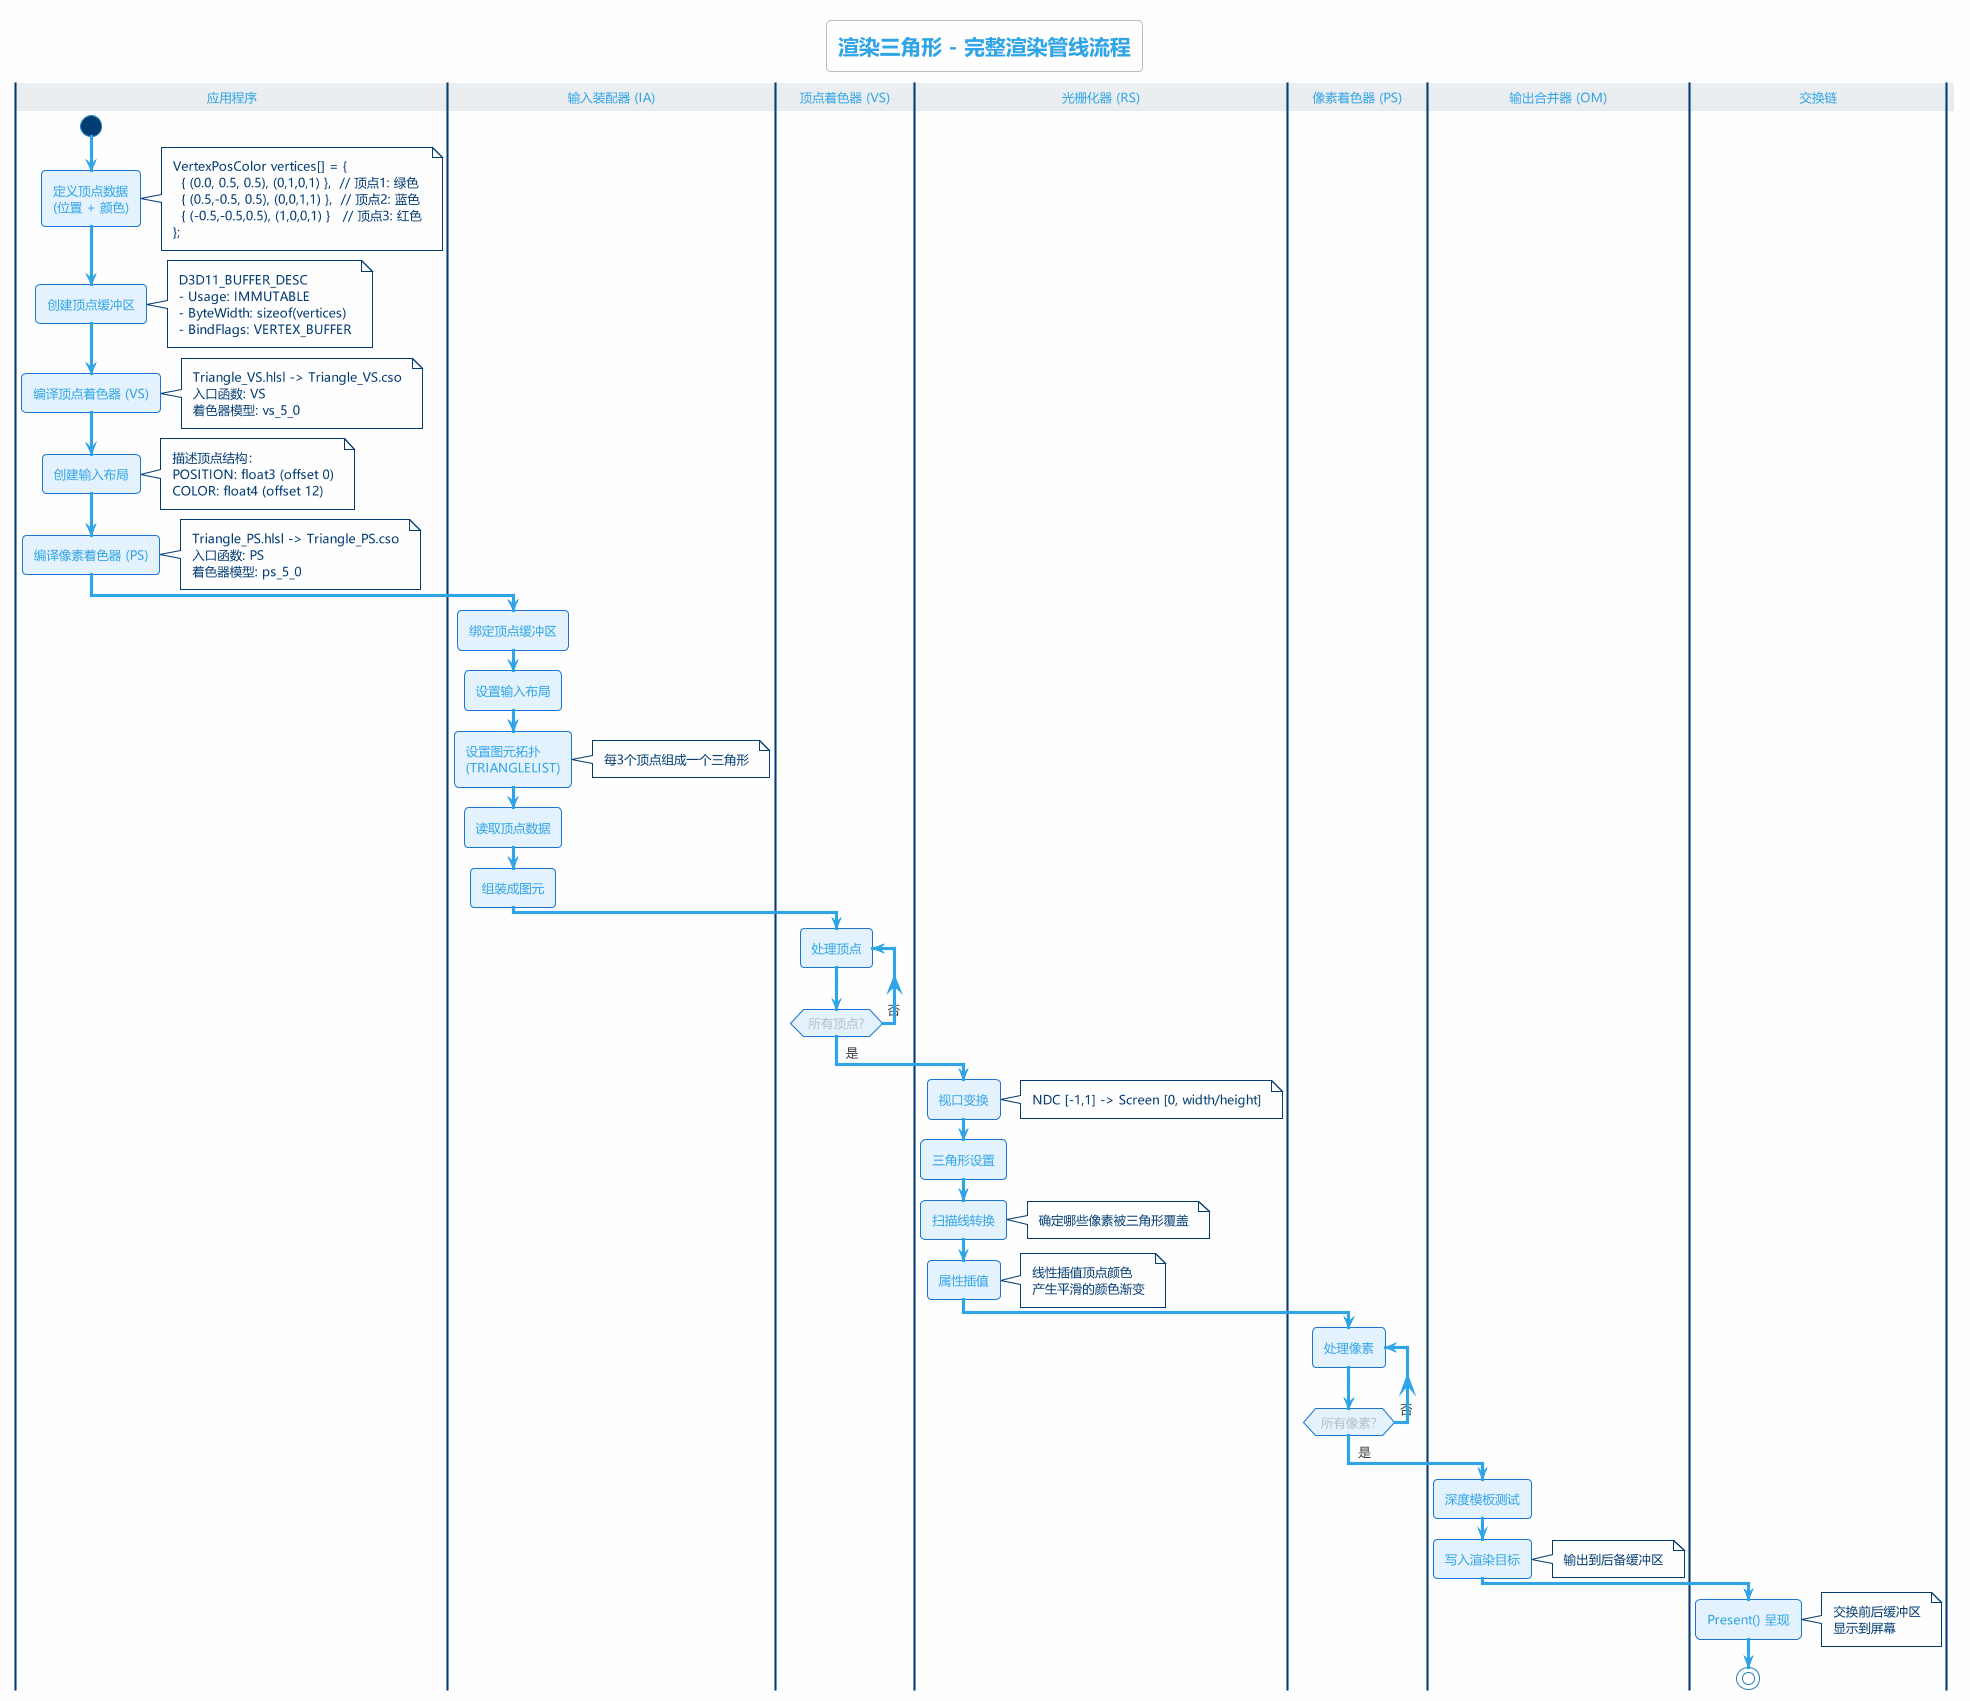

The diagram above was rendered by PlantUML. Its source (embedded in the PNG):
@startuml 渲染管线流程
!theme cerulean-outline
skinparam defaultFontName Microsoft YaHei
skinparam backgroundColor #FEFEFE
skinparam ActivityBackgroundColor #E3F2FD
skinparam ActivityBorderColor #1976D2

title 渲染三角形 - 完整渲染管线流程

|应用程序|
start
:定义顶点数据\n(位置 + 颜色);
note right
  VertexPosColor vertices[] = {
    { (0.0, 0.5, 0.5), (0,1,0,1) },  // 顶点1: 绿色
    { (0.5,-0.5, 0.5), (0,0,1,1) },  // 顶点2: 蓝色
    { (-0.5,-0.5,0.5), (1,0,0,1) }   // 顶点3: 红色
  };
end note

:创建顶点缓冲区;
note right
  D3D11_BUFFER_DESC
  - Usage: IMMUTABLE
  - ByteWidth: sizeof(vertices)
  - BindFlags: VERTEX_BUFFER
end note

:编译顶点着色器 (VS);
note right
  Triangle_VS.hlsl -> Triangle_VS.cso
  入口函数: VS
  着色器模型: vs_5_0
end note

:创建输入布局;
note right
  描述顶点结构：
  POSITION: float3 (offset 0)
  COLOR: float4 (offset 12)
end note

:编译像素着色器 (PS);
note right
  Triangle_PS.hlsl -> Triangle_PS.cso
  入口函数: PS
  着色器模型: ps_5_0
end note

|输入装配器 (IA)|
:绑定顶点缓冲区;
:设置输入布局;
:设置图元拓扑\n(TRIANGLELIST);
note right
  每3个顶点组成一个三角形
end note

:读取顶点数据;
:组装成图元;

|顶点着色器 (VS)|
repeat :处理顶点;
  note right
    输入: float3 pos, float4 color
    输出: float4 posH, float4 color
    
    posH = float4(pos, 1.0)
    (NDC 坐标空间)
  end note
repeat while (所有顶点?) is (否)
->是;

|光栅化器 (RS)|
:视口变换;
note right
  NDC [-1,1] -> Screen [0, width/height]
end note

:三角形设置;
:扫描线转换;
note right
  确定哪些像素被三角形覆盖
end note

:属性插值;
note right
  线性插值顶点颜色
  产生平滑的颜色渐变
end note

|像素着色器 (PS)|
repeat :处理像素;
  note right
    输入: 插值后的 float4 color
    输出: float4 最终颜色
    
    直接返回 color
  end note
repeat while (所有像素?) is (否)
->是;

|输出合并器 (OM)|
:深度模板测试;
:写入渲染目标;
note right
  输出到后备缓冲区
end note

|交换链|
:Present() 呈现;
note right
  交换前后缓冲区
  显示到屏幕
end note

stop

@enduml